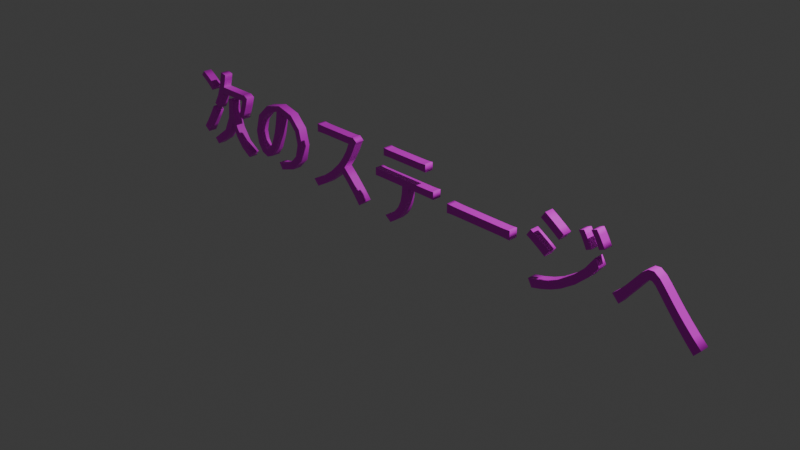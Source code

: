# Source: Next.blend  (saved by Blender 4.1.24; exported with 4.5.12 LTS)
import bpy
from mathutils import Matrix  # noqa: F401  (used for matrix-valued properties, if any)

bpy.ops.wm.read_factory_settings(use_empty=True)
scene = bpy.context.scene
scene.name = 'Scene'

# ---- collections
col_collection = bpy.data.collections.new('Collection'); scene.collection.children.link(col_collection)

# ---- images (referenced by path relative to the original .blend; pixels are not part of the script)
import os
ASSET_DIR = os.environ.get("B2B_ASSET_DIR", "")  # directory of the original .blend (textures are referenced by path, not embedded)
HERE = os.path.dirname(os.path.abspath(__file__))  # packed textures are extracted next to this script under _unpacked/

def load_image(name, relpath, width, height, colorspace="sRGB"):
    """Load a texture the original file referenced (path relative to the .blend, or extracted next to this script)."""
    p = next((c for c in (os.path.join(HERE, relpath), os.path.join(ASSET_DIR, relpath)) if relpath and os.path.exists(c)), "")
    if p:
        img = bpy.data.images.load(p, check_existing=True)
        img.name = name
    else:  # same state as the original file: an image datablock whose file is absent (Cycles renders it pink)
        img = bpy.data.images.new(name, width, height)
        img.source = "FILE"
        img.filepath = "//" + (relpath or name)
    img.colorspace_settings.name = colorspace
    return img
img_next = load_image('Next', 'Next.png', 1024, 1024, 'sRGB')

# ---- materials (node trees are filled in below, after node groups)
mat_001 = bpy.data.materials.new('マテリアル.001')
mat_001.use_transparent_shadow = False

# ---- material node trees
mat_001.use_nodes = True; mat_001.node_tree.nodes.clear()
_N = mat_001.node_tree.nodes; _L = mat_001.node_tree.links
n0 = _N.new('ShaderNodeBsdfPrincipled'); n0.name = 'プリンシプルBSDF'; n0.location = (10, 300)
n1 = _N.new('ShaderNodeOutputMaterial'); n1.name = 'マテリアル出力'; n1.location = (300, 300)
n2 = _N.new('ShaderNodeTexImage'); n2.name = '画像テクスチャ'; n2.location = (-280, 275)
n2.image = img_next
_L.new(n0.outputs[0], n1.inputs[0])
_L.new(n2.outputs[0], n0.inputs[0])
n1.is_active_output = True

# ---- world
world_world = bpy.data.worlds.new('World'); scene.world = world_world
world_world.use_nodes = True; world_world.node_tree.nodes.clear()
_N = world_world.node_tree.nodes; _L = world_world.node_tree.links
n0 = _N.new('ShaderNodeOutputWorld'); n0.name = 'World Output'; n0.location = (300, 300)
n1 = _N.new('ShaderNodeBackground'); n1.name = 'Background'; n1.location = (10, 300)
n1.inputs[0].default_value = (0.05088, 0.05088, 0.05088, 1.0)
_L.new(n1.outputs[0], n0.inputs[0])
n0.is_active_output = True
world_world.color = (0.05088, 0.05088, 0.05088)
world_world.use_sun_shadow = False
world_world.sun_shadow_jitter_overblur = 0.0

# ---- cameras
cam_camera = bpy.data.cameras.new('Camera')
cam_camera.clip_end = 100.0
cam_camera.ortho_scale = 7.314

# ---- lights
light_light = bpy.data.lights.new('Light', 'POINT')
light_light.transmission_factor = 0.0
light_light.energy = 1000.0
light_light.shadow_soft_size = 0.1
light_light.shadow_maximum_resolution = 0.006
light_light.use_absolute_resolution = True

# ---- curves / text
txt_x = bpy.data.curves.new('テキスト', 'FONT')
txt_x.dimensions = '2D'
txt_x.body = '次のステージへ'
txt_x.materials.append(mat_001)
txt_x.extrude = 0.05
txt_x.resolution_u = 3

# ---- objects
ob_light = bpy.data.objects.new('Light', light_light)
ob_camera = bpy.data.objects.new('Camera', cam_camera)
ob_x = bpy.data.objects.new('テキスト', txt_x)

# ---- transforms, parenting, visibility, modifiers, constraints
ob_light.location = (4.076, 1.005, 5.904)
ob_light.rotation_euler = (0.6503, 0.05522, 1.866)
ob_light.lock_rotations_4d = False
ob_light.empty_display_type = 'ARROWS'
ob_light.color = (0.0, 0.0, 0.0, 0.0)
ob_light.lineart.crease_threshold = 0.0
ob_camera.location = (7.359, -6.926, 4.958)
ob_camera.rotation_euler = (1.109, 0.0, 0.8149)
ob_camera.lock_rotations_4d = False
ob_camera.empty_display_type = 'ARROWS'
ob_camera.color = (0.0, 0.0, 0.0, 0.0)
ob_camera.display_type = 'WIRE'
ob_camera.lineart.crease_threshold = 0.0
ob_x.location = (-3.386, 0.0, 0.0)
ob_x.rotation_euler = (1.571, 0.0, 0.0)

# ---- collection membership
col_collection.objects.link(ob_light)
col_collection.objects.link(ob_camera)
col_collection.objects.link(ob_x)

# ---- scene / render settings (as saved in the file)
scene.camera = ob_camera
scene.frame_start = 1; scene.frame_end = 250; scene.frame_set(1)
scene.render.engine = 'BLENDER_EEVEE_NEXT'
scene.cycles.sampling_pattern = 'TABULATED_SOBOL'
scene.eevee.ray_tracing_options.trace_max_roughness = 0.0
bpy.context.view_layer.update()
